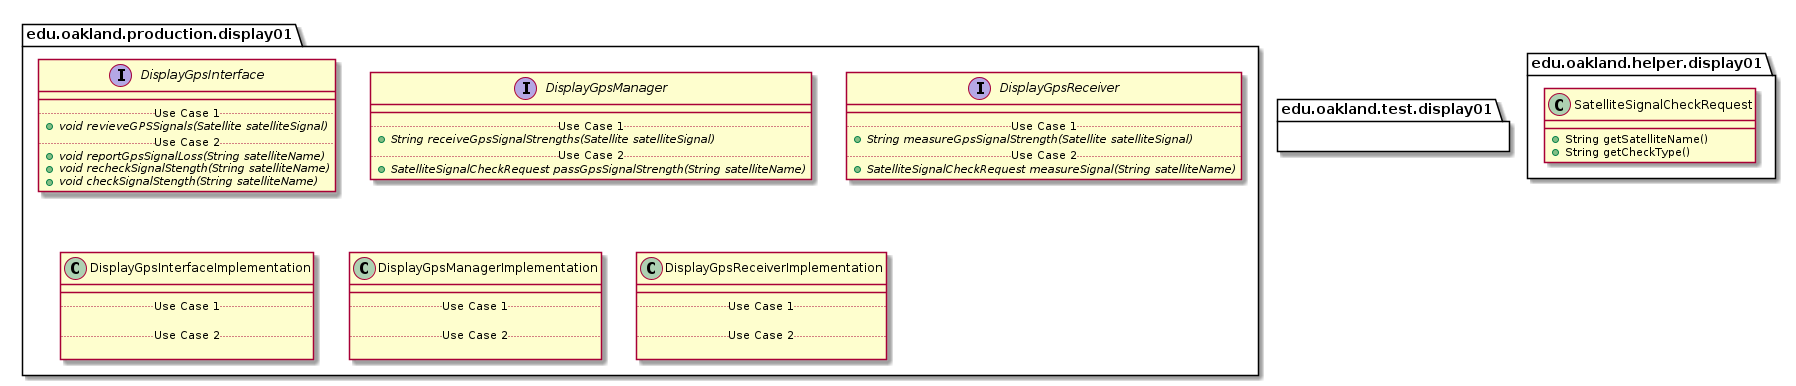

The diagram above was rendered by PlantUML. Its source (embedded in the PNG):
@startuml Display01Packages


package edu.oakland.production.display01 {

}


package edu.oakland.production.display01 {
    interface DisplayGpsInterface {
        __
        .. Use Case 1 ..
        {abstract} + void revieveGPSSignals(Satellite satelliteSignal)
        .. Use Case 2 ..
        {abstract} + void reportGpsSignalLoss(String satelliteName)
        {abstract} + void recheckSignalStength(String satelliteName)
        {abstract} + void checkSignalStength(String satelliteName)
    }
}


package edu.oakland.production.display01 {
    interface DisplayGpsManager {
        __
        .. Use Case 1 ..
        {abstract} + String receiveGpsSignalStrengths(Satellite satelliteSignal)
        .. Use Case 2 ..
        {abstract} + SatelliteSignalCheckRequest passGpsSignalStrength(String satelliteName)
    }
}


package edu.oakland.production.display01 {
    interface DisplayGpsReceiver {
        __
        .. Use Case 1 ..
        {abstract} + String measureGpsSignalStrength(Satellite satelliteSignal)
        .. Use Case 2 ..
        {abstract} + SatelliteSignalCheckRequest measureSignal(String satelliteName)
    }
}


package edu.oakland.production.display01 {
    class DisplayGpsInterfaceImplementation {
        __
        .. Use Case 1 ..

        .. Use Case 2 ..

    }
}


package edu.oakland.production.display01 {
    class DisplayGpsManagerImplementation {
        __
        .. Use Case 1 ..

        .. Use Case 2 ..

    }
}


package edu.oakland.production.display01 {
    class DisplayGpsReceiverImplementation {
        __
        .. Use Case 1 ..

        .. Use Case 2 ..

    }
}



package edu.oakland.test.display01 {
    
}


package edu.oakland.helper.display01 {
    
}


package edu.oakland.helper.display01 {
    class SatelliteSignalCheckRequest {
        + String getSatelliteName()
        + String getCheckType()
    }
}



@enduml